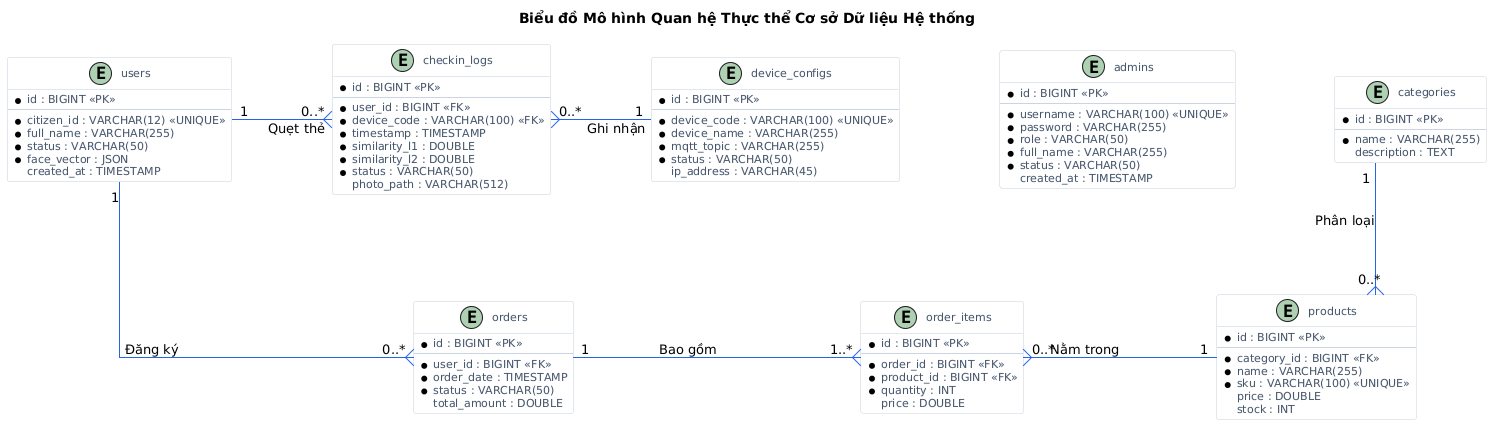

The diagram above was rendered by PlantUML. Its source (embedded in the PNG):
@startuml
' --- Cấu hình hiển thị tông màu sáng ---
skinparam backgroundcolor #FFFFFF
skinparam monochrome false
skinparam shadowing false
skinparam linetype ortho

' --- Tối ưu hóa khoảng cách để không bị che chữ ---
skinparam nodesep 100
skinparam ranksep 100

' --- Định dạng phong cách các bảng ---
skinparam class {
    BackgroundColor #F8FAFC
    BorderColor #CBD5E1
    ArrowColor #2563EB
    FontColor #0F172A
    FontSize 12
    FontName "Segoe UI"
    AttributeFontColor #475569
    AttributeFontSize 11
}

title Biểu đồ Mô hình Quan hệ Thực thể Cơ sở Dữ liệu Hệ thống

' --- Định nghĩa các thực thể ---

entity "admins" as admins {
    * id : BIGINT <<PK>>
    --
    * username : VARCHAR(100) <<UNIQUE>>
    * password : VARCHAR(255)
    * role : VARCHAR(50)
    * full_name : VARCHAR(255)
    * status : VARCHAR(50)
    created_at : TIMESTAMP
}

entity "users" as users {
    * id : BIGINT <<PK>>
    --
    * citizen_id : VARCHAR(12) <<UNIQUE>>
    * full_name : VARCHAR(255)
    * status : VARCHAR(50)
    * face_vector : JSON
    created_at : TIMESTAMP
}

entity "categories" as categories {
    * id : BIGINT <<PK>>
    --
    * name : VARCHAR(255)
    description : TEXT
}

entity "products" as products {
    * id : BIGINT <<PK>>
    --
    * category_id : BIGINT <<FK>>
    * name : VARCHAR(255)
    * sku : VARCHAR(100) <<UNIQUE>>
    price : DOUBLE
    stock : INT
}

entity "orders" as orders {
    * id : BIGINT <<PK>>
    --
    * user_id : BIGINT <<FK>>
    * order_date : TIMESTAMP
    * status : VARCHAR(50)
    total_amount : DOUBLE
}

entity "order_items" as order_items {
    * id : BIGINT <<PK>>
    --
    * order_id : BIGINT <<FK>>
    * product_id : BIGINT <<FK>>
    * quantity : INT
    price : DOUBLE
}

entity "device_configs" as device_configs {
    * id : BIGINT <<PK>>
    --
    * device_code : VARCHAR(100) <<UNIQUE>>
    * device_name : VARCHAR(255)
    * mqtt_topic : VARCHAR(255)
    * status : VARCHAR(50)
    ip_address : VARCHAR(45)
}

entity "checkin_logs" as checkin_logs {
    * id : BIGINT <<PK>>
    --
    * user_id : BIGINT <<FK>>
    * device_code : VARCHAR(100) <<FK>>
    * timestamp : TIMESTAMP
    * similarity_l1 : DOUBLE
    * similarity_l2 : DOUBLE
    * status : VARCHAR(50)
    photo_path : VARCHAR(512)
}

' --- Định nghĩa mối quan hệ và điều hướng sắp xếp ---

categories "1" -down-{ "0..*" products : "Phân loại"

users "1" -down-{ "0..*" orders : "Đăng ký"
orders "1" -right-{ "1..*" order_items : "Bao gồm"
products "1" -left-{ "0..*" order_items : "Nằm trong"

users "1" -right-{ "0..*" checkin_logs : "Quẹt thẻ"
device_configs "1" -left-{ "0..*" checkin_logs : "Ghi nhận"

admins -[hidden]right- categories
@enduml